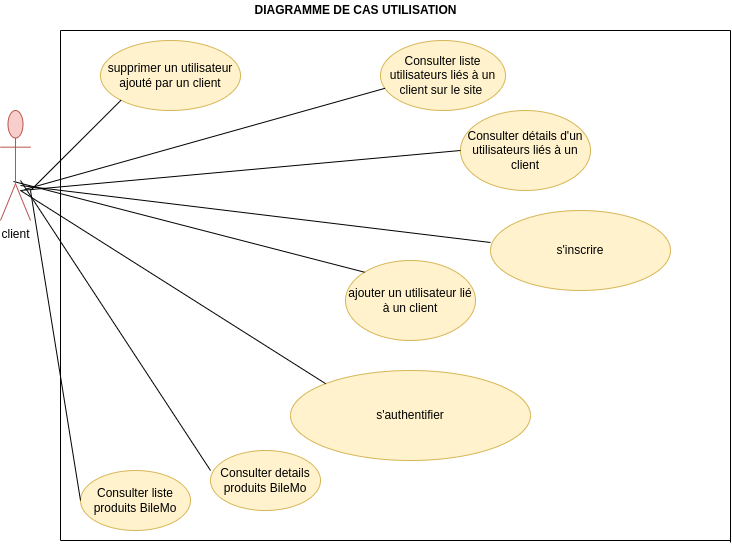

The diagram above was exported from draw.io. Its source (the exported page's mxGraphModel, read from the mxfile embedded in the PNG):
<mxGraphModel dx="868" dy="423" grid="1" gridSize="10" guides="1" tooltips="1" connect="1" arrows="1" fold="1" page="1" pageScale="1" pageWidth="827" pageHeight="1169" math="0" shadow="0">
  <root>
    <mxCell id="0" />
    <mxCell id="1" parent="0" />
    <mxCell id="y_K3oAtxjXepBenxcNJI-1" value="s'inscrire" style="ellipse;whiteSpace=wrap;html=1;fillColor=#fff2cc;strokeColor=#d6b656;" parent="1" vertex="1">
      <mxGeometry x="520" y="230" width="180" height="80" as="geometry" />
    </mxCell>
    <mxCell id="y_K3oAtxjXepBenxcNJI-3" value="supprimer un utilisateur ajouté par un client" style="ellipse;whiteSpace=wrap;html=1;fillColor=#fff2cc;strokeColor=#d6b656;" parent="1" vertex="1">
      <mxGeometry x="130" y="60" width="140" height="70" as="geometry" />
    </mxCell>
    <mxCell id="y_K3oAtxjXepBenxcNJI-5" value="s'authentifier" style="ellipse;whiteSpace=wrap;html=1;fillColor=#fff2cc;strokeColor=#d6b656;" parent="1" vertex="1">
      <mxGeometry x="320" y="390" width="240" height="90" as="geometry" />
    </mxCell>
    <mxCell id="y_K3oAtxjXepBenxcNJI-6" value="&lt;b&gt;DIAGRAMME DE CAS UTILISATION&lt;/b&gt;" style="text;html=1;align=center;verticalAlign=middle;resizable=0;points=[];autosize=1;strokeColor=none;glass=1;" parent="1" vertex="1">
      <mxGeometry x="275" y="20" width="220" height="20" as="geometry" />
    </mxCell>
    <mxCell id="y_K3oAtxjXepBenxcNJI-7" value="" style="endArrow=none;html=1;rounded=0;exitX=0.667;exitY=0.75;exitDx=0;exitDy=0;exitPerimeter=0;entryX=0;entryY=0.4;entryDx=0;entryDy=0;entryPerimeter=0;" parent="1" target="y_K3oAtxjXepBenxcNJI-1" edge="1">
      <mxGeometry relative="1" as="geometry">
        <mxPoint x="50.00999999999999" y="205" as="sourcePoint" />
        <mxPoint x="490" y="170" as="targetPoint" />
      </mxGeometry>
    </mxCell>
    <mxCell id="y_K3oAtxjXepBenxcNJI-16" value="" style="endArrow=none;html=1;rounded=0;entryX=0;entryY=1;entryDx=0;entryDy=0;" parent="1" target="y_K3oAtxjXepBenxcNJI-3" edge="1">
      <mxGeometry relative="1" as="geometry">
        <mxPoint x="60" y="210" as="sourcePoint" />
        <mxPoint x="210" y="300" as="targetPoint" />
      </mxGeometry>
    </mxCell>
    <mxCell id="y_K3oAtxjXepBenxcNJI-17" value="" style="endArrow=none;html=1;" parent="1" edge="1">
      <mxGeometry width="50" height="50" relative="1" as="geometry">
        <mxPoint x="90" y="560" as="sourcePoint" />
        <mxPoint x="90" y="50" as="targetPoint" />
      </mxGeometry>
    </mxCell>
    <mxCell id="y_K3oAtxjXepBenxcNJI-18" value="" style="endArrow=none;html=1;" parent="1" edge="1">
      <mxGeometry width="50" height="50" relative="1" as="geometry">
        <mxPoint x="90" y="50" as="sourcePoint" />
        <mxPoint x="760" y="50" as="targetPoint" />
      </mxGeometry>
    </mxCell>
    <mxCell id="y_K3oAtxjXepBenxcNJI-19" value="" style="endArrow=none;html=1;" parent="1" edge="1">
      <mxGeometry width="50" height="50" relative="1" as="geometry">
        <mxPoint x="760" y="562" as="sourcePoint" />
        <mxPoint x="760" y="50" as="targetPoint" />
      </mxGeometry>
    </mxCell>
    <mxCell id="y_K3oAtxjXepBenxcNJI-20" value="" style="endArrow=none;html=1;" parent="1" edge="1">
      <mxGeometry width="50" height="50" relative="1" as="geometry">
        <mxPoint x="90" y="560" as="sourcePoint" />
        <mxPoint x="760" y="560" as="targetPoint" />
      </mxGeometry>
    </mxCell>
    <mxCell id="y_K3oAtxjXepBenxcNJI-23" value="ajouter un utilisateur lié à un client" style="ellipse;whiteSpace=wrap;html=1;fillColor=#fff2cc;strokeColor=#d6b656;" parent="1" vertex="1">
      <mxGeometry x="375" y="280" width="130" height="80" as="geometry" />
    </mxCell>
    <mxCell id="y_K3oAtxjXepBenxcNJI-24" value="" style="endArrow=none;html=1;exitX=0;exitY=0;exitDx=0;exitDy=0;entryX=0.433;entryY=0.683;entryDx=0;entryDy=0;entryPerimeter=0;" parent="1" source="y_K3oAtxjXepBenxcNJI-23" edge="1">
      <mxGeometry width="50" height="50" relative="1" as="geometry">
        <mxPoint x="80" y="430" as="sourcePoint" />
        <mxPoint x="42.99000000000001" y="200.98000000000002" as="targetPoint" />
        <Array as="points" />
      </mxGeometry>
    </mxCell>
    <mxCell id="y_K3oAtxjXepBenxcNJI-27" value="Consulter liste produits BileMo" style="ellipse;whiteSpace=wrap;html=1;fillColor=#fff2cc;strokeColor=#d6b656;" parent="1" vertex="1">
      <mxGeometry x="110" y="490" width="110" height="60" as="geometry" />
    </mxCell>
    <mxCell id="y_K3oAtxjXepBenxcNJI-28" value="Consulter details produits BileMo" style="ellipse;whiteSpace=wrap;html=1;fillColor=#fff2cc;strokeColor=#d6b656;" parent="1" vertex="1">
      <mxGeometry x="240" y="470" width="110" height="60" as="geometry" />
    </mxCell>
    <mxCell id="y_K3oAtxjXepBenxcNJI-29" value="Consulter liste utilisateurs liés à un client sur le site&amp;nbsp;" style="ellipse;whiteSpace=wrap;html=1;fillColor=#fff2cc;strokeColor=#d6b656;" parent="1" vertex="1">
      <mxGeometry x="410" y="60" width="125" height="70" as="geometry" />
    </mxCell>
    <mxCell id="y_K3oAtxjXepBenxcNJI-30" value="Consulter détails d'un utilisateurs liés à un client" style="ellipse;whiteSpace=wrap;html=1;fillColor=#fff2cc;strokeColor=#d6b656;" parent="1" vertex="1">
      <mxGeometry x="490" y="130" width="130" height="80" as="geometry" />
    </mxCell>
    <mxCell id="y_K3oAtxjXepBenxcNJI-31" value="client" style="shape=umlActor;verticalLabelPosition=bottom;verticalAlign=top;html=1;fillColor=#f8cecc;strokeColor=#b85450;" parent="1" vertex="1">
      <mxGeometry x="30" y="130" width="30" height="110" as="geometry" />
    </mxCell>
    <mxCell id="y_K3oAtxjXepBenxcNJI-34" value="" style="endArrow=none;html=1;rounded=0;entryX=0;entryY=0.5;entryDx=0;entryDy=0;" parent="1" target="y_K3oAtxjXepBenxcNJI-27" edge="1">
      <mxGeometry width="50" height="50" relative="1" as="geometry">
        <mxPoint x="60" y="210" as="sourcePoint" />
        <mxPoint x="170" y="410" as="targetPoint" />
      </mxGeometry>
    </mxCell>
    <mxCell id="y_K3oAtxjXepBenxcNJI-36" value="" style="endArrow=none;html=1;rounded=0;exitX=0.8;exitY=0.817;exitDx=0;exitDy=0;exitPerimeter=0;entryX=0.036;entryY=0.683;entryDx=0;entryDy=0;entryPerimeter=0;" parent="1" target="y_K3oAtxjXepBenxcNJI-29" edge="1">
      <mxGeometry width="50" height="50" relative="1" as="geometry">
        <mxPoint x="54" y="209.01999999999998" as="sourcePoint" />
        <mxPoint x="190" y="220" as="targetPoint" />
      </mxGeometry>
    </mxCell>
    <mxCell id="y_K3oAtxjXepBenxcNJI-38" value="" style="endArrow=none;html=1;rounded=0;entryX=0;entryY=0.333;entryDx=0;entryDy=0;entryPerimeter=0;" parent="1" target="y_K3oAtxjXepBenxcNJI-28" edge="1">
      <mxGeometry width="50" height="50" relative="1" as="geometry">
        <mxPoint x="50" y="200" as="sourcePoint" />
        <mxPoint x="150" y="420" as="targetPoint" />
      </mxGeometry>
    </mxCell>
    <mxCell id="y_K3oAtxjXepBenxcNJI-39" value="" style="endArrow=none;html=1;rounded=0;entryX=0;entryY=0.5;entryDx=0;entryDy=0;" parent="1" target="y_K3oAtxjXepBenxcNJI-30" edge="1">
      <mxGeometry width="50" height="50" relative="1" as="geometry">
        <mxPoint x="50" y="210" as="sourcePoint" />
        <mxPoint x="180" y="220" as="targetPoint" />
      </mxGeometry>
    </mxCell>
    <mxCell id="1f0LnDUwKkfSF2pevxtj-1" value="" style="endArrow=none;html=1;rounded=0;exitX=0;exitY=0;exitDx=0;exitDy=0;" parent="1" source="y_K3oAtxjXepBenxcNJI-5" edge="1">
      <mxGeometry width="50" height="50" relative="1" as="geometry">
        <mxPoint x="210" y="380" as="sourcePoint" />
        <mxPoint x="50" y="210" as="targetPoint" />
      </mxGeometry>
    </mxCell>
  </root>
</mxGraphModel>